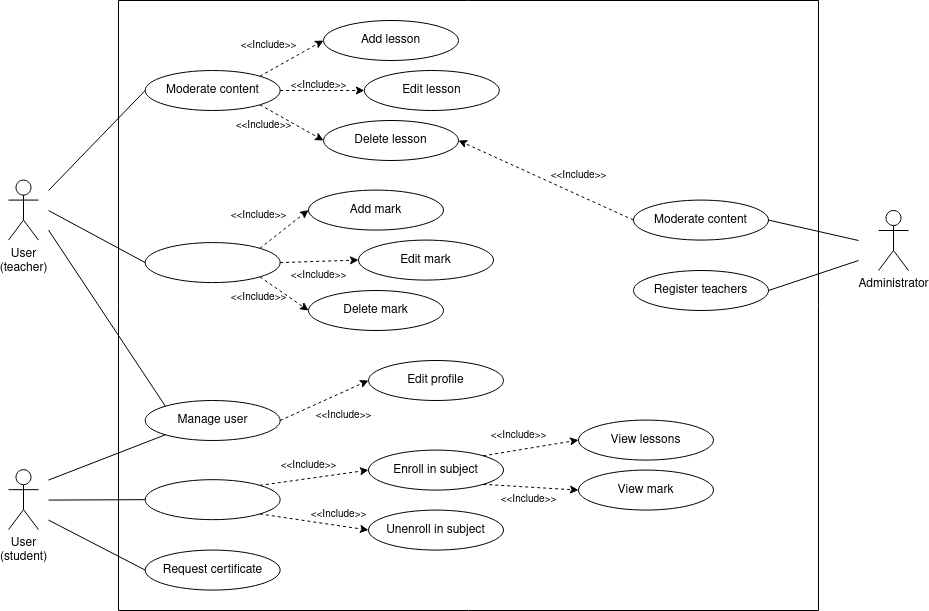

The diagram above was exported from draw.io. Its source (the exported page's mxGraphModel, read from the mxfile embedded in the PNG):
<mxGraphModel dx="2441" dy="534" grid="1" gridSize="10" guides="1" tooltips="1" connect="1" arrows="1" fold="1" page="1" pageScale="1" pageWidth="850" pageHeight="1100" math="0" shadow="0">
  <root>
    <mxCell id="0" />
    <mxCell id="1" parent="0" />
    <mxCell id="0W6gJoOexlqd4qhcjGrl-3" value="" style="swimlane;startSize=0;" parent="1" vertex="1">
      <mxGeometry x="-340" y="80" width="700" height="610" as="geometry" />
    </mxCell>
    <mxCell id="0W6gJoOexlqd4qhcjGrl-7" value="Add mark" style="ellipse;whiteSpace=wrap;html=1;" parent="0W6gJoOexlqd4qhcjGrl-3" vertex="1">
      <mxGeometry x="190" y="189.57999999999998" width="135" height="40" as="geometry" />
    </mxCell>
    <mxCell id="0W6gJoOexlqd4qhcjGrl-10" value="Moderate content" style="ellipse;whiteSpace=wrap;html=1;" parent="0W6gJoOexlqd4qhcjGrl-3" vertex="1">
      <mxGeometry x="515" y="199.57999999999998" width="135" height="40" as="geometry" />
    </mxCell>
    <mxCell id="0W6gJoOexlqd4qhcjGrl-4" value="Delete lesson" style="ellipse;whiteSpace=wrap;html=1;" parent="0W6gJoOexlqd4qhcjGrl-3" vertex="1">
      <mxGeometry x="205" y="120" width="135" height="40" as="geometry" />
    </mxCell>
    <mxCell id="0W6gJoOexlqd4qhcjGrl-6" value="" style="ellipse;whiteSpace=wrap;html=1;" parent="0W6gJoOexlqd4qhcjGrl-3" vertex="1">
      <mxGeometry x="26.67" y="242.07999999999998" width="135" height="40" as="geometry" />
    </mxCell>
    <mxCell id="0W6gJoOexlqd4qhcjGrl-12" style="edgeStyle=orthogonalEdgeStyle;rounded=0;orthogonalLoop=1;jettySize=auto;html=1;exitX=0.5;exitY=1;exitDx=0;exitDy=0;" parent="0W6gJoOexlqd4qhcjGrl-3" edge="1">
      <mxGeometry relative="1" as="geometry">
        <mxPoint x="176.67000000000002" y="399.58" as="sourcePoint" />
        <mxPoint x="176.67000000000002" y="399.58" as="targetPoint" />
      </mxGeometry>
    </mxCell>
    <mxCell id="0W6gJoOexlqd4qhcjGrl-14" value="" style="endArrow=none;html=1;rounded=0;entryX=0;entryY=0.5;entryDx=0;entryDy=0;" parent="0W6gJoOexlqd4qhcjGrl-3" target="0W6gJoOexlqd4qhcjGrl-6" edge="1">
      <mxGeometry width="50" height="50" relative="1" as="geometry">
        <mxPoint x="-70" y="210" as="sourcePoint" />
        <mxPoint x="-58.329999999999984" y="180" as="targetPoint" />
      </mxGeometry>
    </mxCell>
    <mxCell id="0W6gJoOexlqd4qhcjGrl-21" value="Manage user" style="ellipse;whiteSpace=wrap;html=1;" parent="0W6gJoOexlqd4qhcjGrl-3" vertex="1">
      <mxGeometry x="26.670000000000016" y="400" width="135" height="40" as="geometry" />
    </mxCell>
    <mxCell id="0W6gJoOexlqd4qhcjGrl-22" value="Edit lesson" style="ellipse;whiteSpace=wrap;html=1;" parent="0W6gJoOexlqd4qhcjGrl-3" vertex="1">
      <mxGeometry x="245.82999999999998" y="70" width="135" height="40" as="geometry" />
    </mxCell>
    <mxCell id="0W6gJoOexlqd4qhcjGrl-25" value="" style="endArrow=classic;dashed=1;html=1;rounded=0;exitX=1;exitY=0;exitDx=0;exitDy=0;entryX=0;entryY=0.5;entryDx=0;entryDy=0;endFill=1;" parent="0W6gJoOexlqd4qhcjGrl-3" source="PmDatJBdfBsfY7CDZ15z-94" target="PmDatJBdfBsfY7CDZ15z-90" edge="1">
      <mxGeometry width="50" height="50" relative="1" as="geometry">
        <mxPoint x="150.00000000000006" y="145" as="sourcePoint" />
        <mxPoint x="295.83" y="135.42000000000002" as="targetPoint" />
      </mxGeometry>
    </mxCell>
    <mxCell id="0W6gJoOexlqd4qhcjGrl-27" value="Edit profile" style="ellipse;whiteSpace=wrap;html=1;" parent="0W6gJoOexlqd4qhcjGrl-3" vertex="1">
      <mxGeometry x="250" y="360" width="135" height="40" as="geometry" />
    </mxCell>
    <mxCell id="0W6gJoOexlqd4qhcjGrl-28" value="" style="endArrow=classic;dashed=1;html=1;rounded=0;exitX=1;exitY=0.5;exitDx=0;exitDy=0;entryX=0;entryY=0.5;entryDx=0;entryDy=0;endFill=1;" parent="0W6gJoOexlqd4qhcjGrl-3" source="0W6gJoOexlqd4qhcjGrl-21" target="0W6gJoOexlqd4qhcjGrl-27" edge="1">
      <mxGeometry width="50" height="50" relative="1" as="geometry">
        <mxPoint x="180" y="420.41999999999996" as="sourcePoint" />
        <mxPoint x="258" y="390.41999999999996" as="targetPoint" />
      </mxGeometry>
    </mxCell>
    <mxCell id="0W6gJoOexlqd4qhcjGrl-29" value="&lt;font style=&quot;font-size: 10px;&quot;&gt;&amp;lt;&amp;lt;Include&amp;gt;&amp;gt;&lt;/font&gt;" style="text;html=1;align=center;verticalAlign=middle;resizable=0;points=[];autosize=1;strokeColor=none;fillColor=none;" parent="0W6gJoOexlqd4qhcjGrl-3" vertex="1">
      <mxGeometry x="185" y="399.99999999999994" width="80" height="30" as="geometry" />
    </mxCell>
    <mxCell id="0W6gJoOexlqd4qhcjGrl-30" value="Register teachers" style="ellipse;whiteSpace=wrap;html=1;" parent="0W6gJoOexlqd4qhcjGrl-3" vertex="1">
      <mxGeometry x="515" y="270" width="135" height="40" as="geometry" />
    </mxCell>
    <mxCell id="0W6gJoOexlqd4qhcjGrl-33" value="" style="endArrow=classic;dashed=1;html=1;rounded=0;entryX=1;entryY=0.5;entryDx=0;entryDy=0;endFill=1;exitX=0;exitY=0.5;exitDx=0;exitDy=0;" parent="0W6gJoOexlqd4qhcjGrl-3" source="0W6gJoOexlqd4qhcjGrl-10" target="0W6gJoOexlqd4qhcjGrl-4" edge="1">
      <mxGeometry width="50" height="50" relative="1" as="geometry">
        <mxPoint x="490" y="230" as="sourcePoint" />
        <mxPoint x="325" y="319.58" as="targetPoint" />
      </mxGeometry>
    </mxCell>
    <mxCell id="0W6gJoOexlqd4qhcjGrl-18" value="" style="endArrow=none;html=1;rounded=0;exitX=1;exitY=0.5;exitDx=0;exitDy=0;" parent="0W6gJoOexlqd4qhcjGrl-3" source="0W6gJoOexlqd4qhcjGrl-10" edge="1">
      <mxGeometry width="50" height="50" relative="1" as="geometry">
        <mxPoint x="690" y="270" as="sourcePoint" />
        <mxPoint x="740" y="240" as="targetPoint" />
      </mxGeometry>
    </mxCell>
    <mxCell id="0W6gJoOexlqd4qhcjGrl-1" value="&lt;div&gt;User&lt;/div&gt;&lt;div&gt;(teacher)&lt;/div&gt;" style="shape=umlActor;verticalLabelPosition=bottom;verticalAlign=top;html=1;outlineConnect=0;fontStyle=0" parent="0W6gJoOexlqd4qhcjGrl-3" vertex="1">
      <mxGeometry x="-110" y="179.57999999999998" width="30" height="60" as="geometry" />
    </mxCell>
    <mxCell id="Si5XLK85sMRGSSwziiNm-2" value="" style="endArrow=none;html=1;rounded=0;entryX=0;entryY=0;entryDx=0;entryDy=0;" parent="0W6gJoOexlqd4qhcjGrl-3" target="0W6gJoOexlqd4qhcjGrl-21" edge="1">
      <mxGeometry width="50" height="50" relative="1" as="geometry">
        <mxPoint x="-70" y="229.57999999999998" as="sourcePoint" />
        <mxPoint x="-70" y="370" as="targetPoint" />
      </mxGeometry>
    </mxCell>
    <mxCell id="PmDatJBdfBsfY7CDZ15z-19" value="View lessons" style="ellipse;whiteSpace=wrap;html=1;" vertex="1" parent="0W6gJoOexlqd4qhcjGrl-3">
      <mxGeometry x="460" y="419.5799999999999" width="135" height="40" as="geometry" />
    </mxCell>
    <mxCell id="PmDatJBdfBsfY7CDZ15z-21" value="" style="ellipse;whiteSpace=wrap;html=1;" vertex="1" parent="0W6gJoOexlqd4qhcjGrl-3">
      <mxGeometry x="26.67" y="479.15999999999997" width="135" height="40" as="geometry" />
    </mxCell>
    <mxCell id="PmDatJBdfBsfY7CDZ15z-23" style="edgeStyle=orthogonalEdgeStyle;rounded=0;orthogonalLoop=1;jettySize=auto;html=1;exitX=0.5;exitY=1;exitDx=0;exitDy=0;" edge="1" parent="0W6gJoOexlqd4qhcjGrl-3">
      <mxGeometry relative="1" as="geometry">
        <mxPoint x="176.67000000000002" y="559.5799999999999" as="sourcePoint" />
        <mxPoint x="176.67000000000002" y="559.5799999999999" as="targetPoint" />
      </mxGeometry>
    </mxCell>
    <mxCell id="PmDatJBdfBsfY7CDZ15z-24" value="" style="endArrow=none;html=1;rounded=0;entryX=0;entryY=1;entryDx=0;entryDy=0;" edge="1" target="0W6gJoOexlqd4qhcjGrl-21" parent="0W6gJoOexlqd4qhcjGrl-3">
      <mxGeometry width="50" height="50" relative="1" as="geometry">
        <mxPoint x="-70" y="479.58" as="sourcePoint" />
        <mxPoint x="26.669999999999845" y="429.58" as="targetPoint" />
      </mxGeometry>
    </mxCell>
    <mxCell id="PmDatJBdfBsfY7CDZ15z-25" value="" style="endArrow=none;html=1;rounded=0;entryX=0;entryY=0.5;entryDx=0;entryDy=0;" edge="1" target="PmDatJBdfBsfY7CDZ15z-21" parent="0W6gJoOexlqd4qhcjGrl-3">
      <mxGeometry width="50" height="50" relative="1" as="geometry">
        <mxPoint x="-70" y="499.58" as="sourcePoint" />
        <mxPoint x="-58.329999999999984" y="469.58" as="targetPoint" />
      </mxGeometry>
    </mxCell>
    <mxCell id="PmDatJBdfBsfY7CDZ15z-27" value="Request certificate" style="ellipse;whiteSpace=wrap;html=1;" vertex="1" parent="0W6gJoOexlqd4qhcjGrl-3">
      <mxGeometry x="26.670000000000016" y="549.58" width="135" height="40" as="geometry" />
    </mxCell>
    <mxCell id="PmDatJBdfBsfY7CDZ15z-28" value="Enroll in subject" style="ellipse;whiteSpace=wrap;html=1;" vertex="1" parent="0W6gJoOexlqd4qhcjGrl-3">
      <mxGeometry x="250" y="449.58" width="135" height="40" as="geometry" />
    </mxCell>
    <mxCell id="PmDatJBdfBsfY7CDZ15z-29" value="" style="endArrow=classic;dashed=1;html=1;rounded=0;exitX=1;exitY=0;exitDx=0;exitDy=0;entryX=0;entryY=0.5;entryDx=0;entryDy=0;endFill=1;" edge="1" source="PmDatJBdfBsfY7CDZ15z-21" target="PmDatJBdfBsfY7CDZ15z-28" parent="0W6gJoOexlqd4qhcjGrl-3">
      <mxGeometry width="50" height="50" relative="1" as="geometry">
        <mxPoint x="190" y="519.58" as="sourcePoint" />
        <mxPoint x="240" y="469.58" as="targetPoint" />
      </mxGeometry>
    </mxCell>
    <mxCell id="PmDatJBdfBsfY7CDZ15z-34" value="&lt;div&gt;User&lt;/div&gt;&lt;div&gt;(student)&lt;/div&gt;" style="shape=umlActor;verticalLabelPosition=bottom;verticalAlign=top;html=1;outlineConnect=0;fontStyle=0" vertex="1" parent="0W6gJoOexlqd4qhcjGrl-3">
      <mxGeometry x="-110" y="469.15999999999997" width="30" height="60" as="geometry" />
    </mxCell>
    <mxCell id="PmDatJBdfBsfY7CDZ15z-36" value="" style="endArrow=none;html=1;rounded=0;entryX=0;entryY=0.5;entryDx=0;entryDy=0;" edge="1" target="PmDatJBdfBsfY7CDZ15z-27" parent="0W6gJoOexlqd4qhcjGrl-3">
      <mxGeometry width="50" height="50" relative="1" as="geometry">
        <mxPoint x="-70" y="519.58" as="sourcePoint" />
        <mxPoint x="-70" y="659.58" as="targetPoint" />
      </mxGeometry>
    </mxCell>
    <mxCell id="PmDatJBdfBsfY7CDZ15z-38" value="&lt;div&gt;Unenroll in subject&lt;/div&gt;" style="ellipse;whiteSpace=wrap;html=1;" vertex="1" parent="0W6gJoOexlqd4qhcjGrl-3">
      <mxGeometry x="250" y="509.58" width="135" height="40" as="geometry" />
    </mxCell>
    <mxCell id="PmDatJBdfBsfY7CDZ15z-39" value="" style="endArrow=classic;dashed=1;html=1;rounded=0;exitX=1;exitY=1;exitDx=0;exitDy=0;entryX=0;entryY=0.5;entryDx=0;entryDy=0;endFill=1;" edge="1" target="PmDatJBdfBsfY7CDZ15z-38" parent="0W6gJoOexlqd4qhcjGrl-3" source="PmDatJBdfBsfY7CDZ15z-21">
      <mxGeometry width="50" height="50" relative="1" as="geometry">
        <mxPoint x="207" y="560.0000000000001" as="sourcePoint" />
        <mxPoint x="285" y="530" as="targetPoint" />
      </mxGeometry>
    </mxCell>
    <mxCell id="PmDatJBdfBsfY7CDZ15z-41" value="Edit mark" style="ellipse;whiteSpace=wrap;html=1;" vertex="1" parent="0W6gJoOexlqd4qhcjGrl-3">
      <mxGeometry x="240" y="239.57999999999998" width="135" height="40" as="geometry" />
    </mxCell>
    <mxCell id="PmDatJBdfBsfY7CDZ15z-42" value="View mark" style="ellipse;whiteSpace=wrap;html=1;" vertex="1" parent="0W6gJoOexlqd4qhcjGrl-3">
      <mxGeometry x="460" y="469.5799999999999" width="135" height="40" as="geometry" />
    </mxCell>
    <mxCell id="PmDatJBdfBsfY7CDZ15z-43" value="" style="endArrow=classic;dashed=1;html=1;rounded=0;exitX=1;exitY=0;exitDx=0;exitDy=0;entryX=0;entryY=0.5;entryDx=0;entryDy=0;endFill=1;" edge="1" parent="0W6gJoOexlqd4qhcjGrl-3" source="PmDatJBdfBsfY7CDZ15z-28" target="PmDatJBdfBsfY7CDZ15z-19">
      <mxGeometry width="50" height="50" relative="1" as="geometry">
        <mxPoint x="330" y="421.15999999999997" as="sourcePoint" />
        <mxPoint x="438" y="437.15999999999997" as="targetPoint" />
      </mxGeometry>
    </mxCell>
    <mxCell id="PmDatJBdfBsfY7CDZ15z-44" value="" style="endArrow=classic;dashed=1;html=1;rounded=0;exitX=1;exitY=1;exitDx=0;exitDy=0;entryX=0;entryY=0.5;entryDx=0;entryDy=0;endFill=1;" edge="1" parent="0W6gJoOexlqd4qhcjGrl-3" source="PmDatJBdfBsfY7CDZ15z-28" target="PmDatJBdfBsfY7CDZ15z-42">
      <mxGeometry width="50" height="50" relative="1" as="geometry">
        <mxPoint x="365" y="509.58" as="sourcePoint" />
        <mxPoint x="460" y="483.58" as="targetPoint" />
      </mxGeometry>
    </mxCell>
    <mxCell id="PmDatJBdfBsfY7CDZ15z-45" value="" style="endArrow=classic;dashed=1;html=1;rounded=0;exitX=1;exitY=1;exitDx=0;exitDy=0;entryX=0;entryY=0.5;entryDx=0;entryDy=0;endFill=1;" edge="1" parent="0W6gJoOexlqd4qhcjGrl-3" source="0W6gJoOexlqd4qhcjGrl-6" target="PmDatJBdfBsfY7CDZ15z-89">
      <mxGeometry width="50" height="50" relative="1" as="geometry">
        <mxPoint x="152" y="218.07999999999998" as="sourcePoint" />
        <mxPoint x="260" y="152.07999999999998" as="targetPoint" />
      </mxGeometry>
    </mxCell>
    <mxCell id="PmDatJBdfBsfY7CDZ15z-88" value="" style="endArrow=classic;dashed=1;html=1;rounded=0;exitX=1;exitY=0;exitDx=0;exitDy=0;entryX=0;entryY=0.5;entryDx=0;entryDy=0;endFill=1;" edge="1" parent="0W6gJoOexlqd4qhcjGrl-3" source="0W6gJoOexlqd4qhcjGrl-6" target="0W6gJoOexlqd4qhcjGrl-7">
      <mxGeometry width="50" height="50" relative="1" as="geometry">
        <mxPoint x="172" y="232.07999999999998" as="sourcePoint" />
        <mxPoint x="260" y="202.07999999999998" as="targetPoint" />
      </mxGeometry>
    </mxCell>
    <mxCell id="PmDatJBdfBsfY7CDZ15z-89" value="Delete mark" style="ellipse;whiteSpace=wrap;html=1;" vertex="1" parent="0W6gJoOexlqd4qhcjGrl-3">
      <mxGeometry x="190" y="290" width="135" height="40" as="geometry" />
    </mxCell>
    <mxCell id="PmDatJBdfBsfY7CDZ15z-90" value="Add lesson" style="ellipse;whiteSpace=wrap;html=1;" vertex="1" parent="0W6gJoOexlqd4qhcjGrl-3">
      <mxGeometry x="205" y="20" width="135" height="40" as="geometry" />
    </mxCell>
    <mxCell id="PmDatJBdfBsfY7CDZ15z-91" value="" style="endArrow=classic;dashed=1;html=1;rounded=0;exitX=1;exitY=1;exitDx=0;exitDy=0;entryX=0;entryY=0.5;entryDx=0;entryDy=0;endFill=1;" edge="1" parent="0W6gJoOexlqd4qhcjGrl-3" source="PmDatJBdfBsfY7CDZ15z-94" target="0W6gJoOexlqd4qhcjGrl-4">
      <mxGeometry width="50" height="50" relative="1" as="geometry">
        <mxPoint x="197.2465804800027" y="150.71615008744106" as="sourcePoint" />
        <mxPoint x="255.82999999999998" y="100" as="targetPoint" />
      </mxGeometry>
    </mxCell>
    <mxCell id="PmDatJBdfBsfY7CDZ15z-92" value="" style="endArrow=classic;dashed=1;html=1;rounded=0;entryX=0;entryY=0.5;entryDx=0;entryDy=0;endFill=1;exitX=1;exitY=0.5;exitDx=0;exitDy=0;" edge="1" parent="0W6gJoOexlqd4qhcjGrl-3" source="PmDatJBdfBsfY7CDZ15z-94" target="0W6gJoOexlqd4qhcjGrl-22">
      <mxGeometry width="50" height="50" relative="1" as="geometry">
        <mxPoint x="173.75999999999982" y="146.27999999999997" as="sourcePoint" />
        <mxPoint x="255.82999999999998" y="100" as="targetPoint" />
      </mxGeometry>
    </mxCell>
    <mxCell id="PmDatJBdfBsfY7CDZ15z-93" value="" style="endArrow=classic;dashed=1;html=1;rounded=0;exitX=1;exitY=0.5;exitDx=0;exitDy=0;entryX=0;entryY=0.5;entryDx=0;entryDy=0;endFill=1;" edge="1" parent="0W6gJoOexlqd4qhcjGrl-3" source="0W6gJoOexlqd4qhcjGrl-6" target="PmDatJBdfBsfY7CDZ15z-41">
      <mxGeometry width="50" height="50" relative="1" as="geometry">
        <mxPoint x="104" y="252.07999999999998" as="sourcePoint" />
        <mxPoint x="200" y="302.08" as="targetPoint" />
      </mxGeometry>
    </mxCell>
    <mxCell id="PmDatJBdfBsfY7CDZ15z-94" value="Moderate content" style="ellipse;whiteSpace=wrap;html=1;" vertex="1" parent="0W6gJoOexlqd4qhcjGrl-3">
      <mxGeometry x="26.67" y="70" width="135" height="40" as="geometry" />
    </mxCell>
    <mxCell id="PmDatJBdfBsfY7CDZ15z-95" value="" style="endArrow=none;html=1;rounded=0;entryX=0;entryY=0.5;entryDx=0;entryDy=0;" edge="1" parent="0W6gJoOexlqd4qhcjGrl-3" target="PmDatJBdfBsfY7CDZ15z-94">
      <mxGeometry width="50" height="50" relative="1" as="geometry">
        <mxPoint x="-70" y="190" as="sourcePoint" />
        <mxPoint x="37" y="220" as="targetPoint" />
      </mxGeometry>
    </mxCell>
    <mxCell id="PmDatJBdfBsfY7CDZ15z-96" value="&lt;font style=&quot;font-size: 10px;&quot;&gt;&amp;lt;&amp;lt;Include&amp;gt;&amp;gt;&lt;/font&gt;" style="text;html=1;align=center;verticalAlign=middle;resizable=0;points=[];autosize=1;strokeColor=none;fillColor=none;" vertex="1" parent="0W6gJoOexlqd4qhcjGrl-3">
      <mxGeometry x="150" y="449.5799999999999" width="80" height="30" as="geometry" />
    </mxCell>
    <mxCell id="PmDatJBdfBsfY7CDZ15z-97" value="&lt;font style=&quot;font-size: 10px;&quot;&gt;&amp;lt;&amp;lt;Include&amp;gt;&amp;gt;&lt;/font&gt;" style="text;html=1;align=center;verticalAlign=middle;resizable=0;points=[];autosize=1;strokeColor=none;fillColor=none;" vertex="1" parent="0W6gJoOexlqd4qhcjGrl-3">
      <mxGeometry x="360" y="419.5799999999999" width="80" height="30" as="geometry" />
    </mxCell>
    <mxCell id="PmDatJBdfBsfY7CDZ15z-98" value="&lt;font style=&quot;font-size: 10px;&quot;&gt;&amp;lt;&amp;lt;Include&amp;gt;&amp;gt;&lt;/font&gt;" style="text;html=1;align=center;verticalAlign=middle;resizable=0;points=[];autosize=1;strokeColor=none;fillColor=none;" vertex="1" parent="0W6gJoOexlqd4qhcjGrl-3">
      <mxGeometry x="370" y="484.1599999999999" width="80" height="30" as="geometry" />
    </mxCell>
    <mxCell id="PmDatJBdfBsfY7CDZ15z-99" value="&lt;font style=&quot;font-size: 10px;&quot;&gt;&amp;lt;&amp;lt;Include&amp;gt;&amp;gt;&lt;/font&gt;" style="text;html=1;align=center;verticalAlign=middle;resizable=0;points=[];autosize=1;strokeColor=none;fillColor=none;" vertex="1" parent="0W6gJoOexlqd4qhcjGrl-3">
      <mxGeometry x="180" y="499.15999999999997" width="80" height="30" as="geometry" />
    </mxCell>
    <mxCell id="PmDatJBdfBsfY7CDZ15z-100" value="&lt;font style=&quot;font-size: 10px;&quot;&gt;&amp;lt;&amp;lt;Include&amp;gt;&amp;gt;&lt;/font&gt;" style="text;html=1;align=center;verticalAlign=middle;resizable=0;points=[];autosize=1;strokeColor=none;fillColor=none;" vertex="1" parent="0W6gJoOexlqd4qhcjGrl-3">
      <mxGeometry x="100" y="282.0799999999999" width="80" height="30" as="geometry" />
    </mxCell>
    <mxCell id="PmDatJBdfBsfY7CDZ15z-101" value="&lt;font style=&quot;font-size: 10px;&quot;&gt;&amp;lt;&amp;lt;Include&amp;gt;&amp;gt;&lt;/font&gt;" style="text;html=1;align=center;verticalAlign=middle;resizable=0;points=[];autosize=1;strokeColor=none;fillColor=none;" vertex="1" parent="0W6gJoOexlqd4qhcjGrl-3">
      <mxGeometry x="100" y="199.57999999999993" width="80" height="30" as="geometry" />
    </mxCell>
    <mxCell id="PmDatJBdfBsfY7CDZ15z-102" value="&lt;font style=&quot;font-size: 10px;&quot;&gt;&amp;lt;&amp;lt;Include&amp;gt;&amp;gt;&lt;/font&gt;" style="text;html=1;align=center;verticalAlign=middle;resizable=0;points=[];autosize=1;strokeColor=none;fillColor=none;" vertex="1" parent="0W6gJoOexlqd4qhcjGrl-3">
      <mxGeometry x="160" y="259.99999999999994" width="80" height="30" as="geometry" />
    </mxCell>
    <mxCell id="PmDatJBdfBsfY7CDZ15z-103" value="&lt;font style=&quot;font-size: 10px;&quot;&gt;&amp;lt;&amp;lt;Include&amp;gt;&amp;gt;&lt;/font&gt;" style="text;html=1;align=center;verticalAlign=middle;resizable=0;points=[];autosize=1;strokeColor=none;fillColor=none;" vertex="1" parent="0W6gJoOexlqd4qhcjGrl-3">
      <mxGeometry x="110" y="29.999999999999915" width="80" height="30" as="geometry" />
    </mxCell>
    <mxCell id="PmDatJBdfBsfY7CDZ15z-104" value="&lt;font style=&quot;font-size: 10px;&quot;&gt;&amp;lt;&amp;lt;Include&amp;gt;&amp;gt;&lt;/font&gt;" style="text;html=1;align=center;verticalAlign=middle;resizable=0;points=[];autosize=1;strokeColor=none;fillColor=none;" vertex="1" parent="0W6gJoOexlqd4qhcjGrl-3">
      <mxGeometry x="105" y="109.99999999999991" width="80" height="30" as="geometry" />
    </mxCell>
    <mxCell id="PmDatJBdfBsfY7CDZ15z-105" value="&lt;font style=&quot;font-size: 10px;&quot;&gt;&amp;lt;&amp;lt;Include&amp;gt;&amp;gt;&lt;/font&gt;" style="text;html=1;align=center;verticalAlign=middle;resizable=0;points=[];autosize=1;strokeColor=none;fillColor=none;" vertex="1" parent="0W6gJoOexlqd4qhcjGrl-3">
      <mxGeometry x="160.00000000000003" y="69.99999999999991" width="80" height="30" as="geometry" />
    </mxCell>
    <mxCell id="PmDatJBdfBsfY7CDZ15z-107" value="" style="endArrow=none;html=1;rounded=0;exitX=1;exitY=0.5;exitDx=0;exitDy=0;" edge="1" parent="0W6gJoOexlqd4qhcjGrl-3" source="0W6gJoOexlqd4qhcjGrl-30">
      <mxGeometry width="50" height="50" relative="1" as="geometry">
        <mxPoint x="660" y="250" as="sourcePoint" />
        <mxPoint x="740" y="260" as="targetPoint" />
      </mxGeometry>
    </mxCell>
    <mxCell id="PmDatJBdfBsfY7CDZ15z-108" value="&lt;font style=&quot;font-size: 10px;&quot;&gt;&amp;lt;&amp;lt;Include&amp;gt;&amp;gt;&lt;/font&gt;" style="text;html=1;align=center;verticalAlign=middle;resizable=0;points=[];autosize=1;strokeColor=none;fillColor=none;" vertex="1" parent="0W6gJoOexlqd4qhcjGrl-3">
      <mxGeometry x="420" y="159.57999999999993" width="80" height="30" as="geometry" />
    </mxCell>
    <mxCell id="0W6gJoOexlqd4qhcjGrl-2" value="Administrator" style="shape=umlActor;verticalLabelPosition=bottom;verticalAlign=top;html=1;outlineConnect=0;" parent="1" vertex="1">
      <mxGeometry x="420" y="290" width="30" height="60" as="geometry" />
    </mxCell>
  </root>
</mxGraphModel>